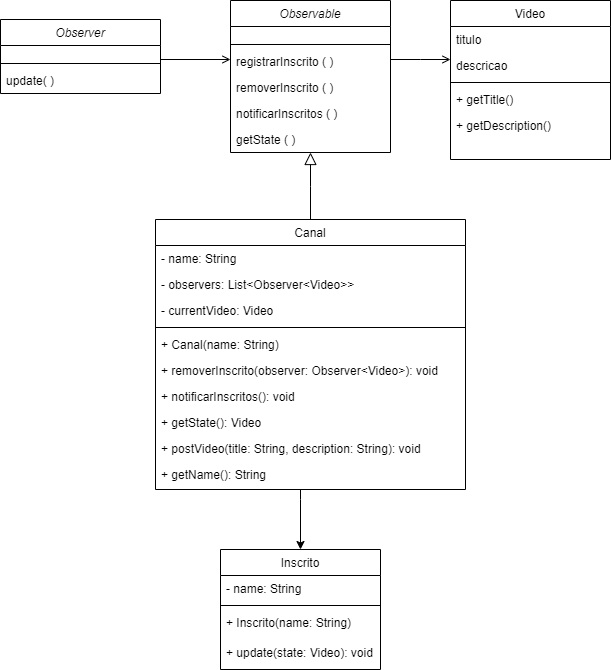

The diagram above was exported from draw.io. Its source (the exported page's mxGraphModel, read from the mxfile embedded in the PNG):
<mxGraphModel dx="1947" dy="484" grid="1" gridSize="10" guides="0" tooltips="1" connect="1" arrows="1" fold="1" page="1" pageScale="1" pageWidth="827" pageHeight="1169" math="0" shadow="0">
  <root>
    <mxCell id="WIyWlLk6GJQsqaUBKTNV-0" />
    <mxCell id="WIyWlLk6GJQsqaUBKTNV-1" parent="WIyWlLk6GJQsqaUBKTNV-0" />
    <mxCell id="zkfFHV4jXpPFQw0GAbJ--0" value="Observable" style="swimlane;fontStyle=2;align=center;verticalAlign=top;childLayout=stackLayout;horizontal=1;startSize=26;horizontalStack=0;resizeParent=1;resizeLast=0;collapsible=1;marginBottom=0;rounded=0;shadow=0;strokeWidth=1;" parent="WIyWlLk6GJQsqaUBKTNV-1" vertex="1">
      <mxGeometry x="220" y="61" width="160" height="152" as="geometry">
        <mxRectangle x="230" y="140" width="160" height="26" as="alternateBounds" />
      </mxGeometry>
    </mxCell>
    <mxCell id="zkfFHV4jXpPFQw0GAbJ--1" value=" " style="text;align=left;verticalAlign=top;spacingLeft=4;spacingRight=4;overflow=hidden;rotatable=0;points=[[0,0.5],[1,0.5]];portConstraint=eastwest;" parent="zkfFHV4jXpPFQw0GAbJ--0" vertex="1">
      <mxGeometry y="26" width="160" height="14" as="geometry" />
    </mxCell>
    <mxCell id="zkfFHV4jXpPFQw0GAbJ--4" value="" style="line;html=1;strokeWidth=1;align=left;verticalAlign=middle;spacingTop=-1;spacingLeft=3;spacingRight=3;rotatable=0;labelPosition=right;points=[];portConstraint=eastwest;" parent="zkfFHV4jXpPFQw0GAbJ--0" vertex="1">
      <mxGeometry y="40" width="160" height="8" as="geometry" />
    </mxCell>
    <mxCell id="CDUH0E2k5xYEB6FUlKUo-9" value="registrarInscrito ( )" style="text;align=left;verticalAlign=top;spacingLeft=4;spacingRight=4;overflow=hidden;rotatable=0;points=[[0,0.5],[1,0.5]];portConstraint=eastwest;" parent="zkfFHV4jXpPFQw0GAbJ--0" vertex="1">
      <mxGeometry y="48" width="160" height="26" as="geometry" />
    </mxCell>
    <mxCell id="zkfFHV4jXpPFQw0GAbJ--5" value="removerInscrito ( )" style="text;align=left;verticalAlign=top;spacingLeft=4;spacingRight=4;overflow=hidden;rotatable=0;points=[[0,0.5],[1,0.5]];portConstraint=eastwest;" parent="zkfFHV4jXpPFQw0GAbJ--0" vertex="1">
      <mxGeometry y="74" width="160" height="26" as="geometry" />
    </mxCell>
    <mxCell id="CDUH0E2k5xYEB6FUlKUo-7" value="notificarInscritos ( )" style="text;align=left;verticalAlign=top;spacingLeft=4;spacingRight=4;overflow=hidden;rotatable=0;points=[[0,0.5],[1,0.5]];portConstraint=eastwest;" parent="zkfFHV4jXpPFQw0GAbJ--0" vertex="1">
      <mxGeometry y="100" width="160" height="26" as="geometry" />
    </mxCell>
    <mxCell id="CDUH0E2k5xYEB6FUlKUo-8" value="getState ( )" style="text;align=left;verticalAlign=top;spacingLeft=4;spacingRight=4;overflow=hidden;rotatable=0;points=[[0,0.5],[1,0.5]];portConstraint=eastwest;" parent="zkfFHV4jXpPFQw0GAbJ--0" vertex="1">
      <mxGeometry y="126" width="160" height="26" as="geometry" />
    </mxCell>
    <mxCell id="zkfFHV4jXpPFQw0GAbJ--6" value="Canal" style="swimlane;fontStyle=0;align=center;verticalAlign=top;childLayout=stackLayout;horizontal=1;startSize=26;horizontalStack=0;resizeParent=1;resizeLast=0;collapsible=1;marginBottom=0;rounded=0;shadow=0;strokeWidth=1;" parent="WIyWlLk6GJQsqaUBKTNV-1" vertex="1">
      <mxGeometry x="145" y="280" width="310" height="270" as="geometry">
        <mxRectangle x="130" y="380" width="160" height="26" as="alternateBounds" />
      </mxGeometry>
    </mxCell>
    <mxCell id="zkfFHV4jXpPFQw0GAbJ--7" value="- name: String" style="text;align=left;verticalAlign=top;spacingLeft=4;spacingRight=4;overflow=hidden;rotatable=0;points=[[0,0.5],[1,0.5]];portConstraint=eastwest;" parent="zkfFHV4jXpPFQw0GAbJ--6" vertex="1">
      <mxGeometry y="26" width="310" height="26" as="geometry" />
    </mxCell>
    <mxCell id="zkfFHV4jXpPFQw0GAbJ--8" value="- observers: List&lt;Observer&lt;Video&gt;&gt;" style="text;align=left;verticalAlign=top;spacingLeft=4;spacingRight=4;overflow=hidden;rotatable=0;points=[[0,0.5],[1,0.5]];portConstraint=eastwest;rounded=0;shadow=0;html=0;" parent="zkfFHV4jXpPFQw0GAbJ--6" vertex="1">
      <mxGeometry y="52" width="310" height="26" as="geometry" />
    </mxCell>
    <mxCell id="4XcJV3oda-DZ7-FLWC_s-0" value="- currentVideo: Video" style="text;align=left;verticalAlign=top;spacingLeft=4;spacingRight=4;overflow=hidden;rotatable=0;points=[[0,0.5],[1,0.5]];portConstraint=eastwest;" vertex="1" parent="zkfFHV4jXpPFQw0GAbJ--6">
      <mxGeometry y="78" width="310" height="26" as="geometry" />
    </mxCell>
    <mxCell id="4XcJV3oda-DZ7-FLWC_s-2" value="" style="line;html=1;strokeWidth=1;align=left;verticalAlign=middle;spacingTop=-1;spacingLeft=3;spacingRight=3;rotatable=0;labelPosition=right;points=[];portConstraint=eastwest;" vertex="1" parent="zkfFHV4jXpPFQw0GAbJ--6">
      <mxGeometry y="104" width="310" height="8" as="geometry" />
    </mxCell>
    <mxCell id="4XcJV3oda-DZ7-FLWC_s-4" value="+ Canal(name: String)" style="text;align=left;verticalAlign=top;spacingLeft=4;spacingRight=4;overflow=hidden;rotatable=0;points=[[0,0.5],[1,0.5]];portConstraint=eastwest;" vertex="1" parent="zkfFHV4jXpPFQw0GAbJ--6">
      <mxGeometry y="112" width="310" height="26" as="geometry" />
    </mxCell>
    <mxCell id="4XcJV3oda-DZ7-FLWC_s-3" value="+ removerInscrito(observer: Observer&lt;Video&gt;): void " style="text;align=left;verticalAlign=top;spacingLeft=4;spacingRight=4;overflow=hidden;rotatable=0;points=[[0,0.5],[1,0.5]];portConstraint=eastwest;" vertex="1" parent="zkfFHV4jXpPFQw0GAbJ--6">
      <mxGeometry y="138" width="310" height="26" as="geometry" />
    </mxCell>
    <mxCell id="4XcJV3oda-DZ7-FLWC_s-5" value="+ notificarInscritos(): void" style="text;align=left;verticalAlign=top;spacingLeft=4;spacingRight=4;overflow=hidden;rotatable=0;points=[[0,0.5],[1,0.5]];portConstraint=eastwest;" vertex="1" parent="zkfFHV4jXpPFQw0GAbJ--6">
      <mxGeometry y="164" width="310" height="26" as="geometry" />
    </mxCell>
    <mxCell id="4XcJV3oda-DZ7-FLWC_s-6" value="+ getState(): Video " style="text;align=left;verticalAlign=top;spacingLeft=4;spacingRight=4;overflow=hidden;rotatable=0;points=[[0,0.5],[1,0.5]];portConstraint=eastwest;" vertex="1" parent="zkfFHV4jXpPFQw0GAbJ--6">
      <mxGeometry y="190" width="310" height="26" as="geometry" />
    </mxCell>
    <mxCell id="4XcJV3oda-DZ7-FLWC_s-7" value="+ postVideo(title: String, description: String): void" style="text;align=left;verticalAlign=top;spacingLeft=4;spacingRight=4;overflow=hidden;rotatable=0;points=[[0,0.5],[1,0.5]];portConstraint=eastwest;" vertex="1" parent="zkfFHV4jXpPFQw0GAbJ--6">
      <mxGeometry y="216" width="310" height="26" as="geometry" />
    </mxCell>
    <mxCell id="4XcJV3oda-DZ7-FLWC_s-8" value="+ getName(): String " style="text;align=left;verticalAlign=top;spacingLeft=4;spacingRight=4;overflow=hidden;rotatable=0;points=[[0,0.5],[1,0.5]];portConstraint=eastwest;" vertex="1" parent="zkfFHV4jXpPFQw0GAbJ--6">
      <mxGeometry y="242" width="310" height="26" as="geometry" />
    </mxCell>
    <mxCell id="zkfFHV4jXpPFQw0GAbJ--12" value="" style="endArrow=block;endSize=10;endFill=0;shadow=0;strokeWidth=1;rounded=0;edgeStyle=elbowEdgeStyle;elbow=vertical;" parent="WIyWlLk6GJQsqaUBKTNV-1" source="zkfFHV4jXpPFQw0GAbJ--6" target="zkfFHV4jXpPFQw0GAbJ--0" edge="1">
      <mxGeometry width="160" relative="1" as="geometry">
        <mxPoint x="200" y="203" as="sourcePoint" />
        <mxPoint x="200" y="203" as="targetPoint" />
      </mxGeometry>
    </mxCell>
    <mxCell id="zkfFHV4jXpPFQw0GAbJ--17" value="Video" style="swimlane;fontStyle=0;align=center;verticalAlign=top;childLayout=stackLayout;horizontal=1;startSize=26;horizontalStack=0;resizeParent=1;resizeLast=0;collapsible=1;marginBottom=0;rounded=0;shadow=0;strokeWidth=1;" parent="WIyWlLk6GJQsqaUBKTNV-1" vertex="1">
      <mxGeometry x="440" y="61" width="160" height="159" as="geometry">
        <mxRectangle x="550" y="140" width="160" height="26" as="alternateBounds" />
      </mxGeometry>
    </mxCell>
    <mxCell id="zkfFHV4jXpPFQw0GAbJ--18" value="titulo" style="text;align=left;verticalAlign=top;spacingLeft=4;spacingRight=4;overflow=hidden;rotatable=0;points=[[0,0.5],[1,0.5]];portConstraint=eastwest;" parent="zkfFHV4jXpPFQw0GAbJ--17" vertex="1">
      <mxGeometry y="26" width="160" height="26" as="geometry" />
    </mxCell>
    <mxCell id="zkfFHV4jXpPFQw0GAbJ--19" value="descricao" style="text;align=left;verticalAlign=top;spacingLeft=4;spacingRight=4;overflow=hidden;rotatable=0;points=[[0,0.5],[1,0.5]];portConstraint=eastwest;rounded=0;shadow=0;html=0;" parent="zkfFHV4jXpPFQw0GAbJ--17" vertex="1">
      <mxGeometry y="52" width="160" height="26" as="geometry" />
    </mxCell>
    <mxCell id="zkfFHV4jXpPFQw0GAbJ--23" value="" style="line;html=1;strokeWidth=1;align=left;verticalAlign=middle;spacingTop=-1;spacingLeft=3;spacingRight=3;rotatable=0;labelPosition=right;points=[];portConstraint=eastwest;" parent="zkfFHV4jXpPFQw0GAbJ--17" vertex="1">
      <mxGeometry y="78" width="160" height="8" as="geometry" />
    </mxCell>
    <mxCell id="zkfFHV4jXpPFQw0GAbJ--24" value="+ getTitle() " style="text;align=left;verticalAlign=top;spacingLeft=4;spacingRight=4;overflow=hidden;rotatable=0;points=[[0,0.5],[1,0.5]];portConstraint=eastwest;" parent="zkfFHV4jXpPFQw0GAbJ--17" vertex="1">
      <mxGeometry y="86" width="160" height="26" as="geometry" />
    </mxCell>
    <mxCell id="zkfFHV4jXpPFQw0GAbJ--25" value="+ getDescription() " style="text;align=left;verticalAlign=top;spacingLeft=4;spacingRight=4;overflow=hidden;rotatable=0;points=[[0,0.5],[1,0.5]];portConstraint=eastwest;" parent="zkfFHV4jXpPFQw0GAbJ--17" vertex="1">
      <mxGeometry y="112" width="160" height="26" as="geometry" />
    </mxCell>
    <mxCell id="zkfFHV4jXpPFQw0GAbJ--26" value="" style="endArrow=open;shadow=0;strokeWidth=1;rounded=0;endFill=1;edgeStyle=elbowEdgeStyle;elbow=vertical;exitX=1;exitY=0.5;exitDx=0;exitDy=0;" parent="WIyWlLk6GJQsqaUBKTNV-1" source="CDUH0E2k5xYEB6FUlKUo-1" edge="1">
      <mxGeometry x="0.5" y="41" relative="1" as="geometry">
        <mxPoint x="380" y="192" as="sourcePoint" />
        <mxPoint x="220" y="120" as="targetPoint" />
        <mxPoint x="-40" y="32" as="offset" />
        <Array as="points">
          <mxPoint x="190" y="120" />
        </Array>
      </mxGeometry>
    </mxCell>
    <mxCell id="CDUH0E2k5xYEB6FUlKUo-0" value="Observer" style="swimlane;fontStyle=2;align=center;verticalAlign=top;childLayout=stackLayout;horizontal=1;startSize=26;horizontalStack=0;resizeParent=1;resizeLast=0;collapsible=1;marginBottom=0;rounded=0;shadow=0;strokeWidth=1;" parent="WIyWlLk6GJQsqaUBKTNV-1" vertex="1">
      <mxGeometry x="-10" y="80" width="160" height="74" as="geometry">
        <mxRectangle x="230" y="140" width="160" height="26" as="alternateBounds" />
      </mxGeometry>
    </mxCell>
    <mxCell id="CDUH0E2k5xYEB6FUlKUo-1" value=" " style="text;align=left;verticalAlign=top;spacingLeft=4;spacingRight=4;overflow=hidden;rotatable=0;points=[[0,0.5],[1,0.5]];portConstraint=eastwest;" parent="CDUH0E2k5xYEB6FUlKUo-0" vertex="1">
      <mxGeometry y="26" width="160" height="14" as="geometry" />
    </mxCell>
    <mxCell id="CDUH0E2k5xYEB6FUlKUo-4" value="" style="line;html=1;strokeWidth=1;align=left;verticalAlign=middle;spacingTop=-1;spacingLeft=3;spacingRight=3;rotatable=0;labelPosition=right;points=[];portConstraint=eastwest;" parent="CDUH0E2k5xYEB6FUlKUo-0" vertex="1">
      <mxGeometry y="40" width="160" height="8" as="geometry" />
    </mxCell>
    <mxCell id="CDUH0E2k5xYEB6FUlKUo-5" value="update( )" style="text;align=left;verticalAlign=top;spacingLeft=4;spacingRight=4;overflow=hidden;rotatable=0;points=[[0,0.5],[1,0.5]];portConstraint=eastwest;" parent="CDUH0E2k5xYEB6FUlKUo-0" vertex="1">
      <mxGeometry y="48" width="160" height="26" as="geometry" />
    </mxCell>
    <mxCell id="4XcJV3oda-DZ7-FLWC_s-9" value="Inscrito" style="swimlane;fontStyle=0;align=center;verticalAlign=top;childLayout=stackLayout;horizontal=1;startSize=26;horizontalStack=0;resizeParent=1;resizeLast=0;collapsible=1;marginBottom=0;rounded=0;shadow=0;strokeWidth=1;" vertex="1" parent="WIyWlLk6GJQsqaUBKTNV-1">
      <mxGeometry x="210" y="610" width="160" height="120" as="geometry">
        <mxRectangle x="550" y="140" width="160" height="26" as="alternateBounds" />
      </mxGeometry>
    </mxCell>
    <mxCell id="4XcJV3oda-DZ7-FLWC_s-10" value="- name: String " style="text;align=left;verticalAlign=top;spacingLeft=4;spacingRight=4;overflow=hidden;rotatable=0;points=[[0,0.5],[1,0.5]];portConstraint=eastwest;" vertex="1" parent="4XcJV3oda-DZ7-FLWC_s-9">
      <mxGeometry y="26" width="160" height="26" as="geometry" />
    </mxCell>
    <mxCell id="4XcJV3oda-DZ7-FLWC_s-12" value="" style="line;html=1;strokeWidth=1;align=left;verticalAlign=middle;spacingTop=-1;spacingLeft=3;spacingRight=3;rotatable=0;labelPosition=right;points=[];portConstraint=eastwest;" vertex="1" parent="4XcJV3oda-DZ7-FLWC_s-9">
      <mxGeometry y="52" width="160" height="8" as="geometry" />
    </mxCell>
    <mxCell id="4XcJV3oda-DZ7-FLWC_s-13" value="+ Inscrito(name: String)  " style="text;align=left;verticalAlign=top;spacingLeft=4;spacingRight=4;overflow=hidden;rotatable=0;points=[[0,0.5],[1,0.5]];portConstraint=eastwest;" vertex="1" parent="4XcJV3oda-DZ7-FLWC_s-9">
      <mxGeometry y="60" width="160" height="30" as="geometry" />
    </mxCell>
    <mxCell id="4XcJV3oda-DZ7-FLWC_s-14" value="+ update(state: Video): void " style="text;align=left;verticalAlign=top;spacingLeft=4;spacingRight=4;overflow=hidden;rotatable=0;points=[[0,0.5],[1,0.5]];portConstraint=eastwest;" vertex="1" parent="4XcJV3oda-DZ7-FLWC_s-9">
      <mxGeometry y="90" width="160" height="26" as="geometry" />
    </mxCell>
    <mxCell id="4XcJV3oda-DZ7-FLWC_s-15" style="edgeStyle=orthogonalEdgeStyle;rounded=0;orthogonalLoop=1;jettySize=auto;html=1;entryX=0.5;entryY=0;entryDx=0;entryDy=0;" edge="1" parent="WIyWlLk6GJQsqaUBKTNV-1" target="4XcJV3oda-DZ7-FLWC_s-9">
      <mxGeometry relative="1" as="geometry">
        <mxPoint x="290" y="550" as="sourcePoint" />
        <mxPoint x="310" y="71" as="targetPoint" />
        <Array as="points">
          <mxPoint x="290" y="560" />
          <mxPoint x="290" y="560" />
        </Array>
      </mxGeometry>
    </mxCell>
    <mxCell id="4XcJV3oda-DZ7-FLWC_s-16" value="" style="endArrow=open;shadow=0;strokeWidth=1;rounded=0;endFill=1;edgeStyle=elbowEdgeStyle;elbow=vertical;" edge="1" parent="WIyWlLk6GJQsqaUBKTNV-1">
      <mxGeometry x="0.5" y="41" relative="1" as="geometry">
        <mxPoint x="380" y="120" as="sourcePoint" />
        <mxPoint x="440" y="120" as="targetPoint" />
        <mxPoint x="-40" y="32" as="offset" />
      </mxGeometry>
    </mxCell>
  </root>
</mxGraphModel>